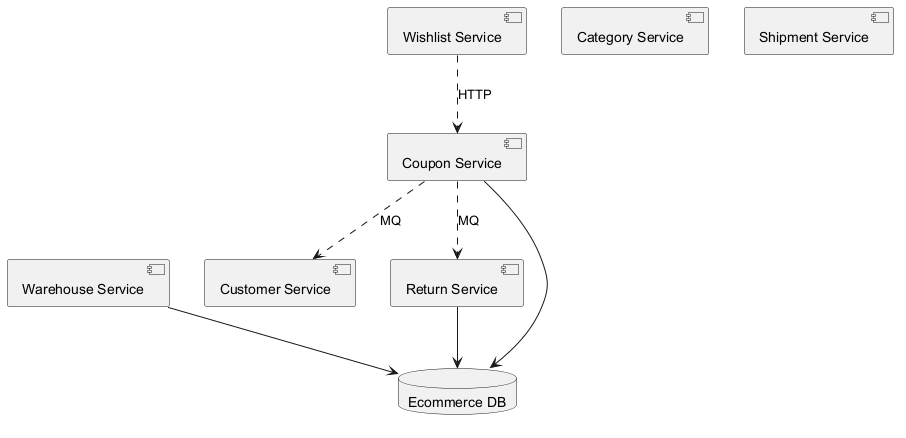

The diagram above was rendered by PlantUML. Its source (embedded in the PNG):
@startuml
skinparam backgroundColor #FFFFFF
skinparam classBackgroundColor #F3E5F5
skinparam classBorderColor #6A1B9A
component "Customer Service" as C_CustomerService
component "Return Service" as C_ReturnService
component "Coupon Service" as C_CouponService
component "Warehouse Service" as C_WarehouseService
component "Category Service" as C_CategoryService
component "Wishlist Service" as C_WishlistService
component "Shipment Service" as C_ShipmentService
database "Ecommerce DB" as DB_ecommerce
C_ReturnService --> DB_ecommerce
C_CouponService --> DB_ecommerce
C_WarehouseService --> DB_ecommerce
C_WishlistService ..> C_CouponService : HTTP
C_CouponService ..> C_ReturnService : MQ
C_CouponService ..> C_CustomerService : MQ
@enduml